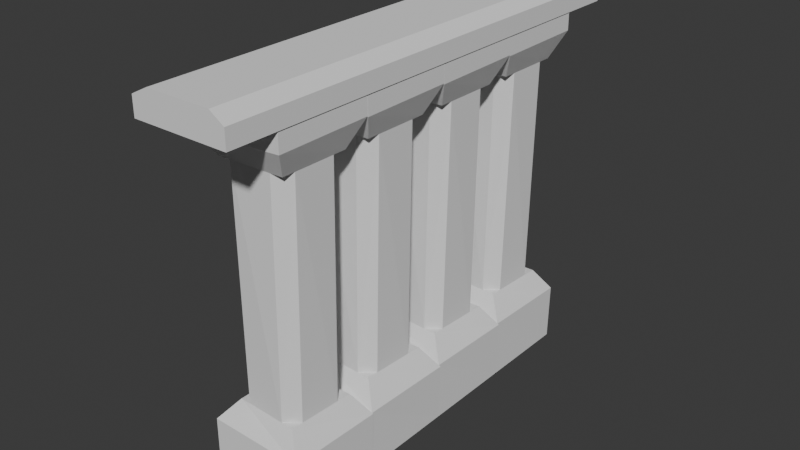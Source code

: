 # Source: stone_bannister_centre_1.blend  (saved by Blender 5.0.119; exported with 4.5.12 LTS)
import bpy
from mathutils import Matrix  # noqa: F401  (used for matrix-valued properties, if any)

bpy.ops.wm.read_factory_settings(use_empty=True)
scene = bpy.context.scene
scene.name = 'Scene'

# ---- collections
col_collection = bpy.data.collections.new('Collection'); scene.collection.children.link(col_collection)

# ---- world
world_world = bpy.data.worlds.new('World'); scene.world = world_world
world_world.use_nodes = True; world_world.node_tree.nodes.clear()
_N = world_world.node_tree.nodes; _L = world_world.node_tree.links
n0 = _N.new('ShaderNodeOutputWorld'); n0.name = 'World Output'; n0.location = (200, 100)
n1 = _N.new('ShaderNodeBackground'); n1.name = 'Background'; n1.location = (-200, 100)
n1.inputs[0].default_value = (0.05088, 0.05088, 0.05088, 1.0)
_L.new(n1.outputs[0], n0.inputs[0])
n0.is_active_output = True
world_world.color = (0.05088, 0.05088, 0.05088)
world_world.sun_shadow_jitter_overblur = 0.0

# ---- meshes
me_cube_003 = bpy.data.meshes.new('Cube.003')
me_cube_003.from_pydata([(-1.0, -1.0, -1.0), (-0.6694, -0.6488, 1.0), (-1.0, 1.0, -1.0), (-0.6926, 0.6954, 1.0), (1.0, -1.0, -1.0), (0.6117, -0.6313, 1.0), (1.0, 1.0, -1.0), (0.6018, 0.6583, 1.0), (-1.0, 1.0, 0.8658), (1.0, -1.0, 0.8781), (-1.0, -1.0, 0.8633), (1.002, 0.9809, 0.8703), (-1.0, 1.0, 0.7441), (-0.9668, -1.0, 0.7347), (1.0, -1.0, 0.7631), (1.002, 0.982, 0.7683), (-0.7305, 0.6741, 0.6197), (-0.6747, -0.7344, 0.623), (0.7313, -0.6973, 0.6272), (0.7334, 0.7329, 0.6263), (-1.0, 1.0, -0.6761), (-1.0, -1.0, -0.6763), (1.0, -1.0, -0.6887), (1.021, 0.9973, -0.6948), (-0.697, -0.6429, -0.5797), (0.7075, 0.7125, -0.5806), (-0.6948, 0.6821, -0.5828), (0.6489, -0.7022, -0.5777), (-0.4647, -0.6511, -0.5794), (0.3814, -0.6921, -0.578), (0.4682, 0.7228, 0.6251), (-0.4483, 0.6838, 0.6208), (0.7317, -0.4255, 0.627), (0.7329, 0.4541, 0.6265), (-0.416, -0.7288, 0.6237), (0.4618, -0.7033, 0.6265), (-0.722, 0.415, 0.6202), (-0.6824, -0.4703, 0.6226), (0.6584, -0.4566, -0.5781), (0.6937, 0.4093, -0.5799), (-0.6951, 0.4583, -0.5823), (-0.6967, -0.3783, -0.5801), (0.4349, 0.7066, -0.581), (-0.4244, 0.6876, -0.5824)], [], [(0, 21, 20, 2), (2, 20, 23, 6), (6, 23, 22, 4), (4, 22, 21, 0), (2, 6, 4, 0), (7, 3, 1, 5), (9, 11, 7, 5), (8, 10, 1, 3), (10, 9, 5, 1), (11, 8, 3, 7), (14, 15, 11, 9), (12, 13, 10, 8), (13, 14, 9, 10), (15, 12, 8, 11), (18, 32, 33, 19, 15, 14), (16, 36, 37, 17, 13, 12), (17, 34, 35, 18, 14, 13), (19, 30, 31, 16, 12, 15), (22, 23, 25, 39, 38, 27), (20, 21, 24, 41, 40, 26), (21, 22, 27, 29, 28, 24), (23, 20, 26, 43, 42, 25), (24, 28, 41), (27, 38, 29), (25, 42, 39), (26, 40, 43), (30, 42, 43, 31), (34, 28, 29, 35), (36, 40, 41, 37), (32, 38, 39, 33), (43, 40, 36, 31), (41, 28, 34, 37), (29, 38, 32, 35), (39, 42, 30, 33), (35, 32, 18), (31, 36, 16), (33, 30, 19), (37, 34, 17)])
_uv = me_cube_003.uv_layers.new(name='UVMap')
_uv.uv.foreach_set('vector', [0.375, 0.0, 0.4063, 0.0, 0.4074, 0.25, 0.375, 0.25, 0.375, 0.25, 0.4074, 0.25, 0.4083, 0.5, 0.375, 0.5, 0.375, 0.5, 0.4083, 0.5, 0.4089, 0.75, 0.375, 0.75, 0.375, 0.75, 0.4089, 0.75, 0.4063, 1.0, 0.375, 1.0, 0.125, 0.5, 0.375, 0.5, 0.375, 0.75, 0.125, 0.75, 0.625, 0.5, 0.875, 0.5, 0.875, 0.75, 0.625, 0.75, 0.6098, 0.75, 0.6088, 0.5, 0.625, 0.5, 0.625, 0.75, 0.6082, 0.25, 0.6079, 0.0, 0.625, 0.0, 0.625, 0.25, 0.6079, 1.0, 0.6098, 0.75, 0.625, 0.75, 0.625, 1.0, 0.6088, 0.5, 0.6082, 0.25, 0.625, 0.25, 0.625, 0.5, 0.5954, 0.75, 0.5946, 0.5, 0.6088, 0.5, 0.6098, 0.75, 0.5951, 0.25, 0.5943, 0.0, 0.6079, 0.0, 0.6082, 0.25, 0.5943, 1.0, 0.5954, 0.75, 0.6098, 0.75, 0.6079, 1.0, 0.5946, 0.5, 0.5951, 0.25, 0.6082, 0.25, 0.6088, 0.5, 0.5784, 0.75, 0.5782, 0.7058, 0.5777, 0.5553, 0.5775, 0.5, 0.5946, 0.5, 0.5954, 0.75, 0.5762, 0.25, 0.5763, 0.2119, 0.5767, 0.0342, 0.5767, 0.0, 0.5943, 0.0, 0.5951, 0.25, 0.5767, 1.0, 0.577, 0.9626, 0.5781, 0.7907, 0.5784, 0.75, 0.5954, 0.75, 0.5943, 1.0, 0.5775, 0.5, 0.5773, 0.4574, 0.5764, 0.2914, 0.5762, 0.25, 0.5951, 0.25, 0.5946, 0.5, 0.4089, 0.75, 0.4083, 0.5, 0.4218, 0.5, 0.4221, 0.5589, 0.4227, 0.7097, 0.4228, 0.75, 0.4074, 0.25, 0.4063, 0.0, 0.4202, 0.0, 0.4203, 0.03392, 0.4213, 0.2159, 0.4215, 0.25, 0.4063, 1.0, 0.4089, 0.75, 0.4228, 0.75, 0.4224, 0.7926, 0.4205, 0.9655, 0.4202, 1.0, 0.4083, 0.5, 0.4074, 0.25, 0.4215, 0.25, 0.4215, 0.2954, 0.4218, 0.4514, 0.4218, 0.5, 0.4202, 1.0, 0.4205, 0.9655, 0.4261, 1.0, 0.4228, 0.75, 0.4227, 0.7097, 0.4301, 0.75, 0.4218, 0.5, 0.4218, 0.4514, 0.4286, 0.5, 0.4215, 0.25, 0.4213, 0.2159, 0.4279, 0.25, 0.5773, 0.4574, 0.4218, 0.4514, 0.4215, 0.2954, 0.5764, 0.2914, 0.577, 0.9626, 0.4205, 0.9655, 0.4224, 0.7926, 0.5781, 0.7907, 0.5763, 0.2119, 0.4213, 0.2159, 0.4203, 0.03392, 0.5767, 0.0342, 0.5782, 0.7058, 0.4227, 0.7097, 0.4221, 0.5589, 0.5777, 0.5553, 0.4279, 0.25, 0.4213, 0.2159, 0.5763, 0.2119, 0.5703, 0.25, 0.4261, 1.0, 0.4205, 0.9655, 0.577, 0.9626, 0.5709, 1.0, 0.4301, 0.75, 0.4227, 0.7097, 0.5782, 0.7058, 0.5728, 0.75, 0.4286, 0.5, 0.4218, 0.4514, 0.5773, 0.4574, 0.5715, 0.5, 0.5728, 0.75, 0.5782, 0.7058, 0.5784, 0.75, 0.5703, 0.25, 0.5763, 0.2119, 0.5762, 0.25, 0.5715, 0.5, 0.5773, 0.4574, 0.5775, 0.5, 0.5709, 1.0, 0.577, 0.9626, 0.5767, 1.0])
me_cube_003.update()
me_cube_005 = bpy.data.meshes.new('Cube.005')
me_cube_005.from_pydata([(-1.0, -1.0, -1.0), (-0.6694, -0.6488, 1.0), (-1.0, 1.0, -1.0), (-0.6926, 0.6954, 1.0), (1.0, -1.0, -1.0), (0.6117, -0.6313, 1.0), (1.0, 1.0, -1.0), (0.6018, 0.6583, 1.0), (-1.0, 1.0, 0.8658), (1.0, -1.0, 0.8781), (-1.0, -1.0, 0.8633), (1.002, 0.9809, 0.8703), (-1.0, 1.0, 0.7441), (-0.9668, -1.0, 0.7347), (1.0, -1.0, 0.7631), (1.002, 0.982, 0.7683), (-0.7305, 0.6741, 0.6197), (-0.6747, -0.7344, 0.623), (0.7313, -0.6973, 0.6272), (0.7334, 0.7329, 0.6263), (-1.0, 1.0, -0.6761), (-1.0, -1.0, -0.6763), (1.0, -1.0, -0.6919), (1.034, 0.9973, -0.6948), (-0.697, -0.6429, -0.5797), (0.7075, 0.7125, -0.5806), (-0.6948, 0.6821, -0.5828), (0.6489, -0.7022, -0.5777), (-0.4647, -0.6511, -0.5794), (0.3814, -0.6921, -0.578), (0.4682, 0.7228, 0.6251), (-0.4483, 0.6838, 0.6208), (0.7317, -0.4255, 0.627), (0.7329, 0.4541, 0.6265), (-0.416, -0.7288, 0.6237), (0.4618, -0.7033, 0.6265), (-0.722, 0.415, 0.6202), (-0.6824, -0.4703, 0.6226), (0.6584, -0.4566, -0.5781), (0.6937, 0.4093, -0.5799), (-0.6951, 0.4583, -0.5823), (-0.6967, -0.3783, -0.5801), (0.4349, 0.7066, -0.581), (-0.4244, 0.6876, -0.5824)], [], [(0, 21, 20, 2), (2, 20, 23, 6), (6, 23, 22, 4), (4, 22, 21, 0), (2, 6, 4, 0), (7, 3, 1, 5), (9, 11, 7, 5), (8, 10, 1, 3), (10, 9, 5, 1), (11, 8, 3, 7), (14, 15, 11, 9), (12, 13, 10, 8), (13, 14, 9, 10), (15, 12, 8, 11), (18, 32, 33, 19, 15, 14), (16, 36, 37, 17, 13, 12), (17, 34, 35, 18, 14, 13), (19, 30, 31, 16, 12, 15), (22, 23, 25, 39, 38, 27), (20, 21, 24, 41, 40, 26), (21, 22, 27, 29, 28, 24), (23, 20, 26, 43, 42, 25), (24, 28, 41), (27, 38, 29), (25, 42, 39), (26, 40, 43), (30, 42, 43, 31), (34, 28, 29, 35), (36, 40, 41, 37), (32, 38, 39, 33), (43, 40, 36, 31), (41, 28, 34, 37), (29, 38, 32, 35), (39, 42, 30, 33), (35, 32, 18), (31, 36, 16), (33, 30, 19), (37, 34, 17)])
_uv = me_cube_005.uv_layers.new(name='UVMap')
_uv.uv.foreach_set('vector', [0.375, 0.0, 0.4063, 0.0, 0.4074, 0.25, 0.375, 0.25, 0.375, 0.25, 0.4074, 0.25, 0.4083, 0.5, 0.375, 0.5, 0.375, 0.5, 0.4083, 0.5, 0.4089, 0.75, 0.375, 0.75, 0.375, 0.75, 0.4089, 0.75, 0.4063, 1.0, 0.375, 1.0, 0.125, 0.5, 0.375, 0.5, 0.375, 0.75, 0.125, 0.75, 0.625, 0.5, 0.875, 0.5, 0.875, 0.75, 0.625, 0.75, 0.6098, 0.75, 0.6088, 0.5, 0.625, 0.5, 0.625, 0.75, 0.6082, 0.25, 0.6079, 0.0, 0.625, 0.0, 0.625, 0.25, 0.6079, 1.0, 0.6098, 0.75, 0.625, 0.75, 0.625, 1.0, 0.6088, 0.5, 0.6082, 0.25, 0.625, 0.25, 0.625, 0.5, 0.5954, 0.75, 0.5946, 0.5, 0.6088, 0.5, 0.6098, 0.75, 0.5951, 0.25, 0.5943, 0.0, 0.6079, 0.0, 0.6082, 0.25, 0.5943, 1.0, 0.5954, 0.75, 0.6098, 0.75, 0.6079, 1.0, 0.5946, 0.5, 0.5951, 0.25, 0.6082, 0.25, 0.6088, 0.5, 0.5784, 0.75, 0.5782, 0.7058, 0.5777, 0.5553, 0.5775, 0.5, 0.5946, 0.5, 0.5954, 0.75, 0.5762, 0.25, 0.5763, 0.2119, 0.5767, 0.0342, 0.5767, 0.0, 0.5943, 0.0, 0.5951, 0.25, 0.5767, 1.0, 0.577, 0.9626, 0.5781, 0.7907, 0.5784, 0.75, 0.5954, 0.75, 0.5943, 1.0, 0.5775, 0.5, 0.5773, 0.4574, 0.5764, 0.2914, 0.5762, 0.25, 0.5951, 0.25, 0.5946, 0.5, 0.4089, 0.75, 0.4083, 0.5, 0.4218, 0.5, 0.4221, 0.5589, 0.4227, 0.7097, 0.4228, 0.75, 0.4074, 0.25, 0.4063, 0.0, 0.4202, 0.0, 0.4203, 0.03392, 0.4213, 0.2159, 0.4215, 0.25, 0.4063, 1.0, 0.4089, 0.75, 0.4228, 0.75, 0.4224, 0.7926, 0.4205, 0.9655, 0.4202, 1.0, 0.4083, 0.5, 0.4074, 0.25, 0.4215, 0.25, 0.4215, 0.2954, 0.4218, 0.4514, 0.4218, 0.5, 0.4202, 1.0, 0.4205, 0.9655, 0.4261, 1.0, 0.4228, 0.75, 0.4227, 0.7097, 0.4301, 0.75, 0.4218, 0.5, 0.4218, 0.4514, 0.4286, 0.5, 0.4215, 0.25, 0.4213, 0.2159, 0.4279, 0.25, 0.5773, 0.4574, 0.4218, 0.4514, 0.4215, 0.2954, 0.5764, 0.2914, 0.577, 0.9626, 0.4205, 0.9655, 0.4224, 0.7926, 0.5781, 0.7907, 0.5763, 0.2119, 0.4213, 0.2159, 0.4203, 0.03392, 0.5767, 0.0342, 0.5782, 0.7058, 0.4227, 0.7097, 0.4221, 0.5589, 0.5777, 0.5553, 0.4279, 0.25, 0.4213, 0.2159, 0.5763, 0.2119, 0.5703, 0.25, 0.4261, 1.0, 0.4205, 0.9655, 0.577, 0.9626, 0.5709, 1.0, 0.4301, 0.75, 0.4227, 0.7097, 0.5782, 0.7058, 0.5728, 0.75, 0.4286, 0.5, 0.4218, 0.4514, 0.5773, 0.4574, 0.5715, 0.5, 0.5728, 0.75, 0.5782, 0.7058, 0.5784, 0.75, 0.5703, 0.25, 0.5763, 0.2119, 0.5762, 0.25, 0.5715, 0.5, 0.5773, 0.4574, 0.5775, 0.5, 0.5709, 1.0, 0.577, 0.9626, 0.5767, 1.0])
me_cube_005.update()
me_cube_006 = bpy.data.meshes.new('Cube.006')
me_cube_006.from_pydata([(-1.0, -1.0, -1.0), (-0.6694, -0.6488, 1.0), (-1.0, 1.0, -1.0), (-0.6926, 0.6954, 1.0), (1.0, -1.0, -1.0), (0.6117, -0.6313, 1.0), (1.0, 1.0, -1.0), (0.6018, 0.6583, 1.0), (-1.0, 1.0, 0.8658), (1.0, -1.0, 0.8781), (-1.0, -1.0, 0.8633), (1.002, 0.9809, 0.8703), (-1.0, 1.0, 0.7441), (-0.9668, -1.0, 0.7347), (1.0, -1.0, 0.7631), (1.002, 0.982, 0.7683), (-0.7305, 0.6741, 0.6197), (-0.6747, -0.7344, 0.623), (0.7313, -0.6973, 0.6272), (0.7334, 0.7329, 0.6263), (-1.0, 1.0, -0.6761), (-1.0, -1.0, -0.6763), (1.0, -1.0, -0.6887), (1.021, 0.9973, -0.6948), (-0.697, -0.6429, -0.5797), (0.7075, 0.7125, -0.5806), (-0.6948, 0.6821, -0.5828), (0.6489, -0.7022, -0.5777), (-0.4647, -0.6511, -0.5794), (0.3814, -0.6921, -0.578), (0.4682, 0.7228, 0.6251), (-0.4483, 0.6838, 0.6208), (0.7317, -0.4255, 0.627), (0.7329, 0.4541, 0.6265), (-0.416, -0.7288, 0.6237), (0.4618, -0.7033, 0.6265), (-0.722, 0.415, 0.6202), (-0.6824, -0.4703, 0.6226), (0.6584, -0.4566, -0.5781), (0.6937, 0.4093, -0.5799), (-0.6951, 0.4583, -0.5823), (-0.6967, -0.3783, -0.5801), (0.4349, 0.7066, -0.581), (-0.4244, 0.6876, -0.5824)], [], [(0, 21, 20, 2), (2, 20, 23, 6), (6, 23, 22, 4), (4, 22, 21, 0), (2, 6, 4, 0), (7, 3, 1, 5), (9, 11, 7, 5), (8, 10, 1, 3), (10, 9, 5, 1), (11, 8, 3, 7), (14, 15, 11, 9), (12, 13, 10, 8), (13, 14, 9, 10), (15, 12, 8, 11), (18, 32, 33, 19, 15, 14), (16, 36, 37, 17, 13, 12), (17, 34, 35, 18, 14, 13), (19, 30, 31, 16, 12, 15), (22, 23, 25, 39, 38, 27), (20, 21, 24, 41, 40, 26), (21, 22, 27, 29, 28, 24), (23, 20, 26, 43, 42, 25), (24, 28, 41), (27, 38, 29), (25, 42, 39), (26, 40, 43), (30, 42, 43, 31), (34, 28, 29, 35), (36, 40, 41, 37), (32, 38, 39, 33), (43, 40, 36, 31), (41, 28, 34, 37), (29, 38, 32, 35), (39, 42, 30, 33), (35, 32, 18), (31, 36, 16), (33, 30, 19), (37, 34, 17)])
_uv = me_cube_006.uv_layers.new(name='UVMap')
_uv.uv.foreach_set('vector', [0.375, 0.0, 0.4063, 0.0, 0.4074, 0.25, 0.375, 0.25, 0.375, 0.25, 0.4074, 0.25, 0.4083, 0.5, 0.375, 0.5, 0.375, 0.5, 0.4083, 0.5, 0.4089, 0.75, 0.375, 0.75, 0.375, 0.75, 0.4089, 0.75, 0.4063, 1.0, 0.375, 1.0, 0.125, 0.5, 0.375, 0.5, 0.375, 0.75, 0.125, 0.75, 0.625, 0.5, 0.875, 0.5, 0.875, 0.75, 0.625, 0.75, 0.6098, 0.75, 0.6088, 0.5, 0.625, 0.5, 0.625, 0.75, 0.6082, 0.25, 0.6079, 0.0, 0.625, 0.0, 0.625, 0.25, 0.6079, 1.0, 0.6098, 0.75, 0.625, 0.75, 0.625, 1.0, 0.6088, 0.5, 0.6082, 0.25, 0.625, 0.25, 0.625, 0.5, 0.5954, 0.75, 0.5946, 0.5, 0.6088, 0.5, 0.6098, 0.75, 0.5951, 0.25, 0.5943, 0.0, 0.6079, 0.0, 0.6082, 0.25, 0.5943, 1.0, 0.5954, 0.75, 0.6098, 0.75, 0.6079, 1.0, 0.5946, 0.5, 0.5951, 0.25, 0.6082, 0.25, 0.6088, 0.5, 0.5784, 0.75, 0.5782, 0.7058, 0.5777, 0.5553, 0.5775, 0.5, 0.5946, 0.5, 0.5954, 0.75, 0.5762, 0.25, 0.5763, 0.2119, 0.5767, 0.0342, 0.5767, 0.0, 0.5943, 0.0, 0.5951, 0.25, 0.5767, 1.0, 0.577, 0.9626, 0.5781, 0.7907, 0.5784, 0.75, 0.5954, 0.75, 0.5943, 1.0, 0.5775, 0.5, 0.5773, 0.4574, 0.5764, 0.2914, 0.5762, 0.25, 0.5951, 0.25, 0.5946, 0.5, 0.4089, 0.75, 0.4083, 0.5, 0.4218, 0.5, 0.4221, 0.5589, 0.4227, 0.7097, 0.4228, 0.75, 0.4074, 0.25, 0.4063, 0.0, 0.4202, 0.0, 0.4203, 0.03392, 0.4213, 0.2159, 0.4215, 0.25, 0.4063, 1.0, 0.4089, 0.75, 0.4228, 0.75, 0.4224, 0.7926, 0.4205, 0.9655, 0.4202, 1.0, 0.4083, 0.5, 0.4074, 0.25, 0.4215, 0.25, 0.4215, 0.2954, 0.4218, 0.4514, 0.4218, 0.5, 0.4202, 1.0, 0.4205, 0.9655, 0.4261, 1.0, 0.4228, 0.75, 0.4227, 0.7097, 0.4301, 0.75, 0.4218, 0.5, 0.4218, 0.4514, 0.4286, 0.5, 0.4215, 0.25, 0.4213, 0.2159, 0.4279, 0.25, 0.5773, 0.4574, 0.4218, 0.4514, 0.4215, 0.2954, 0.5764, 0.2914, 0.577, 0.9626, 0.4205, 0.9655, 0.4224, 0.7926, 0.5781, 0.7907, 0.5763, 0.2119, 0.4213, 0.2159, 0.4203, 0.03392, 0.5767, 0.0342, 0.5782, 0.7058, 0.4227, 0.7097, 0.4221, 0.5589, 0.5777, 0.5553, 0.4279, 0.25, 0.4213, 0.2159, 0.5763, 0.2119, 0.5703, 0.25, 0.4261, 1.0, 0.4205, 0.9655, 0.577, 0.9626, 0.5709, 1.0, 0.4301, 0.75, 0.4227, 0.7097, 0.5782, 0.7058, 0.5728, 0.75, 0.4286, 0.5, 0.4218, 0.4514, 0.5773, 0.4574, 0.5715, 0.5, 0.5728, 0.75, 0.5782, 0.7058, 0.5784, 0.75, 0.5703, 0.25, 0.5763, 0.2119, 0.5762, 0.25, 0.5715, 0.5, 0.5773, 0.4574, 0.5775, 0.5, 0.5709, 1.0, 0.577, 0.9626, 0.5767, 1.0])
me_cube_006.update()
me_cube_007 = bpy.data.meshes.new('Cube.007')
me_cube_007.from_pydata([(-1.0, -1.0, -1.0), (-0.6694, -0.6488, 1.0), (-1.0, 1.0, -1.0), (-0.6926, 0.6954, 1.0), (1.0, -1.0, -1.0), (0.6117, -0.6313, 1.0), (1.0, 1.0, -1.0), (0.6018, 0.6583, 1.0), (-1.0, 1.0, 0.8658), (1.0, -1.0, 0.8781), (-1.0, -1.0, 0.8633), (1.002, 0.9809, 0.8703), (-1.0, 1.0, 0.7441), (-0.9668, -1.0, 0.7347), (1.0, -1.0, 0.7631), (1.002, 0.982, 0.7683), (-0.7305, 0.6741, 0.6197), (-0.6747, -0.7344, 0.623), (0.7313, -0.6973, 0.6272), (0.7334, 0.7329, 0.6263), (-1.0, 1.0, -0.6761), (-1.0, -1.0, -0.6763), (1.0, -1.0, -0.6887), (1.021, 0.9973, -0.6948), (-0.697, -0.6429, -0.5797), (0.7075, 0.7125, -0.5806), (-0.6948, 0.6821, -0.5828), (0.6489, -0.7022, -0.5777), (-0.4647, -0.6511, -0.5794), (0.3814, -0.6921, -0.578), (0.4682, 0.7228, 0.6251), (-0.4483, 0.6838, 0.6208), (0.7317, -0.4255, 0.627), (0.7329, 0.4541, 0.6265), (-0.416, -0.7288, 0.6237), (0.4618, -0.7033, 0.6265), (-0.722, 0.415, 0.6202), (-0.6824, -0.4703, 0.6226), (0.6584, -0.4566, -0.5781), (0.6937, 0.4093, -0.5799), (-0.6951, 0.4583, -0.5823), (-0.6967, -0.3783, -0.5801), (0.4349, 0.7066, -0.581), (-0.4244, 0.6876, -0.5824)], [], [(0, 21, 20, 2), (2, 20, 23, 6), (6, 23, 22, 4), (4, 22, 21, 0), (2, 6, 4, 0), (7, 3, 1, 5), (9, 11, 7, 5), (8, 10, 1, 3), (10, 9, 5, 1), (11, 8, 3, 7), (14, 15, 11, 9), (12, 13, 10, 8), (13, 14, 9, 10), (15, 12, 8, 11), (18, 32, 33, 19, 15, 14), (16, 36, 37, 17, 13, 12), (17, 34, 35, 18, 14, 13), (19, 30, 31, 16, 12, 15), (22, 23, 25, 39, 38, 27), (20, 21, 24, 41, 40, 26), (21, 22, 27, 29, 28, 24), (23, 20, 26, 43, 42, 25), (24, 28, 41), (27, 38, 29), (25, 42, 39), (26, 40, 43), (30, 42, 43, 31), (34, 28, 29, 35), (36, 40, 41, 37), (32, 38, 39, 33), (43, 40, 36, 31), (41, 28, 34, 37), (29, 38, 32, 35), (39, 42, 30, 33), (35, 32, 18), (31, 36, 16), (33, 30, 19), (37, 34, 17)])
_uv = me_cube_007.uv_layers.new(name='UVMap')
_uv.uv.foreach_set('vector', [0.375, 0.0, 0.4063, 0.0, 0.4074, 0.25, 0.375, 0.25, 0.375, 0.25, 0.4074, 0.25, 0.4083, 0.5, 0.375, 0.5, 0.375, 0.5, 0.4083, 0.5, 0.4089, 0.75, 0.375, 0.75, 0.375, 0.75, 0.4089, 0.75, 0.4063, 1.0, 0.375, 1.0, 0.125, 0.5, 0.375, 0.5, 0.375, 0.75, 0.125, 0.75, 0.625, 0.5, 0.875, 0.5, 0.875, 0.75, 0.625, 0.75, 0.6098, 0.75, 0.6088, 0.5, 0.625, 0.5, 0.625, 0.75, 0.6082, 0.25, 0.6079, 0.0, 0.625, 0.0, 0.625, 0.25, 0.6079, 1.0, 0.6098, 0.75, 0.625, 0.75, 0.625, 1.0, 0.6088, 0.5, 0.6082, 0.25, 0.625, 0.25, 0.625, 0.5, 0.5954, 0.75, 0.5946, 0.5, 0.6088, 0.5, 0.6098, 0.75, 0.5951, 0.25, 0.5943, 0.0, 0.6079, 0.0, 0.6082, 0.25, 0.5943, 1.0, 0.5954, 0.75, 0.6098, 0.75, 0.6079, 1.0, 0.5946, 0.5, 0.5951, 0.25, 0.6082, 0.25, 0.6088, 0.5, 0.5784, 0.75, 0.5782, 0.7058, 0.5777, 0.5553, 0.5775, 0.5, 0.5946, 0.5, 0.5954, 0.75, 0.5762, 0.25, 0.5763, 0.2119, 0.5767, 0.0342, 0.5767, 0.0, 0.5943, 0.0, 0.5951, 0.25, 0.5767, 1.0, 0.577, 0.9626, 0.5781, 0.7907, 0.5784, 0.75, 0.5954, 0.75, 0.5943, 1.0, 0.5775, 0.5, 0.5773, 0.4574, 0.5764, 0.2914, 0.5762, 0.25, 0.5951, 0.25, 0.5946, 0.5, 0.4089, 0.75, 0.4083, 0.5, 0.4218, 0.5, 0.4221, 0.5589, 0.4227, 0.7097, 0.4228, 0.75, 0.4074, 0.25, 0.4063, 0.0, 0.4202, 0.0, 0.4203, 0.03392, 0.4213, 0.2159, 0.4215, 0.25, 0.4063, 1.0, 0.4089, 0.75, 0.4228, 0.75, 0.4224, 0.7926, 0.4205, 0.9655, 0.4202, 1.0, 0.4083, 0.5, 0.4074, 0.25, 0.4215, 0.25, 0.4215, 0.2954, 0.4218, 0.4514, 0.4218, 0.5, 0.4202, 1.0, 0.4205, 0.9655, 0.4261, 1.0, 0.4228, 0.75, 0.4227, 0.7097, 0.4301, 0.75, 0.4218, 0.5, 0.4218, 0.4514, 0.4286, 0.5, 0.4215, 0.25, 0.4213, 0.2159, 0.4279, 0.25, 0.5773, 0.4574, 0.4218, 0.4514, 0.4215, 0.2954, 0.5764, 0.2914, 0.577, 0.9626, 0.4205, 0.9655, 0.4224, 0.7926, 0.5781, 0.7907, 0.5763, 0.2119, 0.4213, 0.2159, 0.4203, 0.03392, 0.5767, 0.0342, 0.5782, 0.7058, 0.4227, 0.7097, 0.4221, 0.5589, 0.5777, 0.5553, 0.4279, 0.25, 0.4213, 0.2159, 0.5763, 0.2119, 0.5703, 0.25, 0.4261, 1.0, 0.4205, 0.9655, 0.577, 0.9626, 0.5709, 1.0, 0.4301, 0.75, 0.4227, 0.7097, 0.5782, 0.7058, 0.5728, 0.75, 0.4286, 0.5, 0.4218, 0.4514, 0.5773, 0.4574, 0.5715, 0.5, 0.5728, 0.75, 0.5782, 0.7058, 0.5784, 0.75, 0.5703, 0.25, 0.5763, 0.2119, 0.5762, 0.25, 0.5715, 0.5, 0.5773, 0.4574, 0.5775, 0.5, 0.5709, 1.0, 0.577, 0.9626, 0.5767, 1.0])
me_cube_007.update()
me_cube_010 = bpy.data.meshes.new('Cube.010')
me_cube_010.from_pydata([(-1.0, -1.0, -1.0), (-1.0, -1.0, 0.3631), (-1.0, 1.0, -1.0), (-1.0, 1.0, 0.4752), (1.0, -1.0, -1.0), (1.0, -1.0, 0.3268), (1.0, 1.0, -1.0), (1.0, 1.0, 0.3105), (0.7018, -1.0, 1.0), (-0.6431, -1.0, 1.0), (-0.6975, 1.0, 1.0), (0.7278, 1.0, 1.0)], [], [(0, 1, 3, 2), (2, 3, 10, 11, 7, 6), (6, 7, 5, 4), (4, 5, 8, 9, 1, 0), (2, 6, 4, 0), (7, 11, 8, 5), (8, 11, 10, 9), (9, 10, 3, 1)])
_uv = me_cube_010.uv_layers.new(name='UVMap')
_uv.uv.foreach_set('vector', [0.375, 0.0, 0.5344, 0.0, 0.5594, 0.25, 0.375, 0.25, 0.375, 0.25, 0.625, 0.25, 0.625, 0.3386, 0.625, 0.466, 0.5388, 0.5, 0.375, 0.5, 0.375, 0.5, 0.5388, 0.5, 0.5409, 0.75, 0.375, 0.75, 0.375, 0.75, 0.625, 0.75, 0.625, 0.8318, 0.625, 0.9158, 0.5344, 1.0, 0.375, 1.0, 0.125, 0.5, 0.375, 0.5, 0.375, 0.75, 0.125, 0.75, 0.625, 0.5, 0.659, 0.5, 0.7068, 0.75, 0.625, 0.75, 0.7068, 0.75, 0.659, 0.5, 0.7864, 0.5, 0.7908, 0.75, 0.7908, 0.75, 0.7864, 0.5, 0.875, 0.5, 0.875, 0.75])
me_cube_010.update()

# ---- objects
ob_cube_001 = bpy.data.objects.new('Cube.001', me_cube_003)
ob_cube_002 = bpy.data.objects.new('Cube.002', me_cube_005)
ob_cube_003 = bpy.data.objects.new('Cube.003', me_cube_006)
ob_cube_004 = bpy.data.objects.new('Cube.004', me_cube_007)
ob_cube_006 = bpy.data.objects.new('Cube.006', me_cube_010)

# ---- transforms, parenting, visibility, modifiers, constraints
ob_cube_001.location = (0.0, 0.5983, 0.8)
ob_cube_001.scale = (0.2, 0.2, 0.8)
ob_cube_002.location = (0.0, 0.9975, 0.8)
ob_cube_002.scale = (0.2, 0.2, 0.8)
ob_cube_003.location = (0.0, 1.395, 0.8)
ob_cube_003.scale = (0.2, 0.2, 0.8)
ob_cube_004.location = (0.0, 1.791, 0.8)
ob_cube_004.scale = (0.2, 0.2, 0.8)
ob_cube_006.location = (0.001968, 1.193, 1.547)
ob_cube_006.scale = (0.2024, 1.0, 0.05779)

# ---- collection membership
col_collection.objects.link(ob_cube_001)
col_collection.objects.link(ob_cube_002)
col_collection.objects.link(ob_cube_003)
col_collection.objects.link(ob_cube_004)
col_collection.objects.link(ob_cube_006)

# ---- scene / render settings (as saved in the file)
scene.frame_start = 1; scene.frame_end = 250; scene.frame_set(1)
scene.render.engine = 'BLENDER_EEVEE_NEXT'
scene.render.bake_bias = 0.0
scene.render.bake_samples = 0
scene.cycles.sampling_pattern = 'TABULATED_SOBOL'
scene.eevee.use_volume_custom_range = False
bpy.context.view_layer.update()

# ---- added for rendering (the .blend has no active camera and no usable light): camera, sun
cam_auto = bpy.data.cameras.new('AutoCamera')
cam_auto.lens = 50.0
cam_auto.sensor_width = 36.0
cam_auto.clip_end = 1000.0
ob_auto_camera = bpy.data.objects.new('AutoCamera', cam_auto)
scene.collection.objects.link(ob_auto_camera)
ob_auto_camera.location = (2.40563, -1.68983, 2.72457)
ob_auto_camera.rotation_euler = (1.09748, -7.21219e-08, 0.694738)
scene.camera = ob_auto_camera
light_auto_sun = bpy.data.lights.new('AutoSun', 'SUN')
light_auto_sun.energy = 3.0
light_auto_sun.angle = 0.0523599
ob_auto_sun = bpy.data.objects.new('AutoSun', light_auto_sun)
scene.collection.objects.link(ob_auto_sun)
ob_auto_sun.rotation_euler = (0.872665, 0.174533, 0.523599)
bpy.context.view_layer.update()
